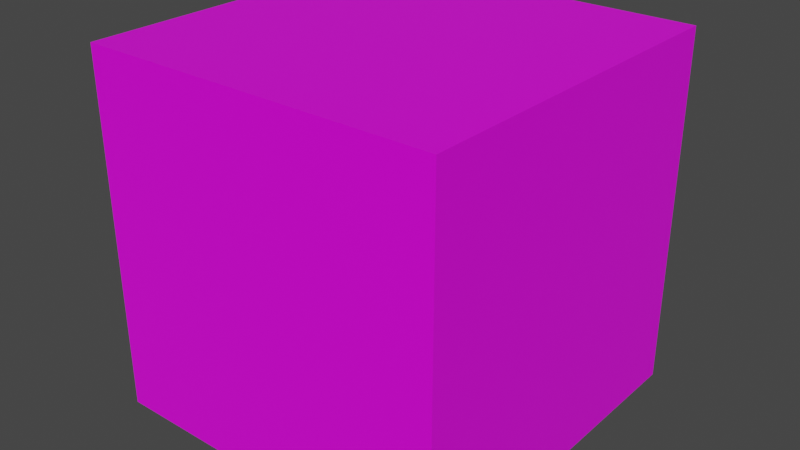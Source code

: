 # Source: dice.blend  (saved by Blender 2.80.75; exported with 4.5.12 LTS)
import bpy
from mathutils import Matrix  # noqa: F401  (used for matrix-valued properties, if any)

bpy.ops.wm.read_factory_settings(use_empty=True)
scene = bpy.context.scene
scene.name = 'Scene'

# ---- collections
col_collection = bpy.data.collections.new('Collection'); scene.collection.children.link(col_collection)

# ---- images (referenced by path relative to the original .blend; pixels are not part of the script)
import os
ASSET_DIR = os.environ.get("B2B_ASSET_DIR", "")  # directory of the original .blend (textures are referenced by path, not embedded)
HERE = os.path.dirname(os.path.abspath(__file__))  # packed textures are extracted next to this script under _unpacked/

def load_image(name, relpath, width, height, colorspace="sRGB"):
    """Load a texture the original file referenced (path relative to the .blend, or extracted next to this script)."""
    p = next((c for c in (os.path.join(HERE, relpath), os.path.join(ASSET_DIR, relpath)) if relpath and os.path.exists(c)), "")
    if p:
        img = bpy.data.images.load(p, check_existing=True)
        img.name = name
    else:  # same state as the original file: an image datablock whose file is absent (Cycles renders it pink)
        img = bpy.data.images.new(name, width, height)
        img.source = "FILE"
        img.filepath = "//" + (relpath or name)
    img.colorspace_settings.name = colorspace
    return img
img_dice_texture_png = load_image('dice_texture.png', 'dice_texture.png', 1024, 1024, 'sRGB')

# ---- materials (node trees are filled in below, after node groups)
mat_material = bpy.data.materials.new('Material')
mat_material.alpha_threshold = 0.0
mat_material.use_transparent_shadow = False
mat_material.line_color = (0.0, 0.0, 0.0, 1.0)

# ---- material node trees
mat_material.use_nodes = True; mat_material.node_tree.nodes.clear()
_N = mat_material.node_tree.nodes; _L = mat_material.node_tree.links
n0 = _N.new('ShaderNodeOutputMaterial'); n0.name = 'Material Output'; n0.location = (300, 300)
n1 = _N.new('ShaderNodeBsdfPrincipled'); n1.name = 'Principled BSDF'; n1.location = (10, 300)
n1.distribution = 'GGX'
n1.subsurface_method = 'BURLEY'
n1.inputs[2].default_value = 0.4
n1.inputs[3].default_value = 1.45
n1.inputs[27].default_value = (0.0, 0.0, 0.0, 1.0)
n1.inputs[28].default_value = 1.0
n2 = _N.new('ShaderNodeTexImage'); n2.name = 'Image Texture'; n2.location = (-280, 280)
n2.image = img_dice_texture_png
n2.interpolation = 'Closest'
_L.new(n1.outputs[0], n0.inputs[0])
_L.new(n2.outputs[0], n1.inputs[0])
n0.is_active_output = True

# ---- world
world_world = bpy.data.worlds.new('World'); scene.world = world_world
world_world.use_nodes = True; world_world.node_tree.nodes.clear()
_N = world_world.node_tree.nodes; _L = world_world.node_tree.links
n0 = _N.new('ShaderNodeOutputWorld'); n0.name = 'World Output'; n0.location = (300, 300)
n1 = _N.new('ShaderNodeBackground'); n1.name = 'Background'; n1.location = (10, 300)
n1.inputs[0].default_value = (0.05088, 0.05088, 0.05088, 1.0)
_L.new(n1.outputs[0], n0.inputs[0])
n0.is_active_output = True
world_world.color = (0.05088, 0.05088, 0.05088)
world_world.use_sun_shadow = False
world_world.sun_shadow_jitter_overblur = 0.0

# ---- meshes
me_cube = bpy.data.meshes.new('Cube')
me_cube.from_pydata([(1.0, 1.0, 1.0), (1.0, 1.0, -1.0), (1.0, -1.0, 1.0), (1.0, -1.0, -1.0), (-1.0, 1.0, 1.0), (-1.0, 1.0, -1.0), (-1.0, -1.0, 1.0), (-1.0, -1.0, -1.0)], [], [(0, 4, 6, 2), (3, 2, 6, 7), (7, 6, 4, 5), (5, 1, 3, 7), (1, 0, 2, 3), (5, 4, 0, 1)])
_uv = me_cube.uv_layers.new(name='UVMap')
_uv.uv.foreach_set('vector', [0.3719, 0.4973, 0.3719, 0.7457, 0.1234, 0.7457, 0.1234, 0.4973, 0.3738, 0.4973, 0.3738, 0.2488, 0.6223, 0.2488, 0.6223, 0.4973, 0.6223, 0.2488, 0.3738, 0.2488, 0.3738, 0.0003689, 0.6223, 0.0003689, 0.8766, 0.7492, 0.6281, 0.7492, 0.6281, 0.5008, 0.8766, 0.5008, 0.6238, 0.7469, 0.3754, 0.7469, 0.3754, 0.4984, 0.6238, 0.4984, 0.6238, 0.9992, 0.3754, 0.9992, 0.3754, 0.7508, 0.6238, 0.7508])
me_cube.materials.append(mat_material)
me_cube.use_remesh_preserve_volume = False
me_cube.use_remesh_preserve_attributes = False
me_cube.use_mirror_vertex_groups = False
me_cube.update()

# ---- objects
ob_cube = bpy.data.objects.new('Cube', me_cube)

# ---- transforms, parenting, visibility, modifiers, constraints
ob_cube.location = (0.0, 0.0, 0.0)
ob_cube.lock_rotations_4d = False
ob_cube.empty_display_type = 'ARROWS'
ob_cube.lineart.crease_threshold = 0.0

# ---- collection membership
col_collection.objects.link(ob_cube)

# ---- scene / render settings (as saved in the file)
scene.frame_start = 1; scene.frame_end = 250; scene.frame_set(1)
scene.render.engine = 'BLENDER_EEVEE_NEXT'
scene.cycles.use_denoising = False
scene.cycles.samples = 128
scene.cycles.sampling_pattern = 'TABULATED_SOBOL'
scene.cycles.use_adaptive_sampling = False
scene.cycles.use_light_tree = False
scene.view_settings.view_transform = 'Filmic'
bpy.context.view_layer.update()

# ---- added for rendering (the .blend has no active camera and no usable light): camera, sun
cam_auto = bpy.data.cameras.new('AutoCamera')
cam_auto.lens = 50.0
cam_auto.sensor_width = 36.0
cam_auto.clip_end = 1000.0
ob_auto_camera = bpy.data.objects.new('AutoCamera', cam_auto)
scene.collection.objects.link(ob_auto_camera)
ob_auto_camera.location = (3.20507, -3.84609, 2.56406)
ob_auto_camera.rotation_euler = (1.09748, -7.21219e-08, 0.694738)
scene.camera = ob_auto_camera
light_auto_sun = bpy.data.lights.new('AutoSun', 'SUN')
light_auto_sun.energy = 3.0
light_auto_sun.angle = 0.0523599
ob_auto_sun = bpy.data.objects.new('AutoSun', light_auto_sun)
scene.collection.objects.link(ob_auto_sun)
ob_auto_sun.rotation_euler = (0.872665, 0.174533, 0.523599)
bpy.context.view_layer.update()
